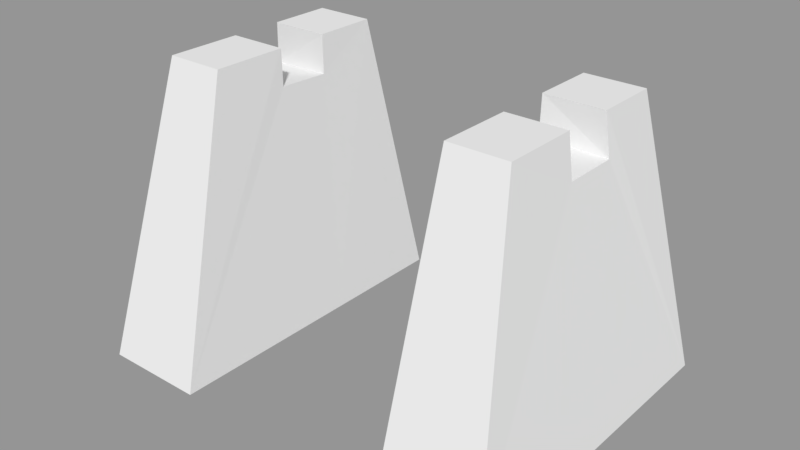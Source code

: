 # Source: arriage.blend  (saved by Blender 2.79.0; exported with 4.5.12 LTS)
import bpy
from mathutils import Matrix  # noqa: F401  (used for matrix-valued properties, if any)

bpy.ops.wm.read_factory_settings(use_empty=True)
scene = bpy.context.scene
scene.name = 'Scene'

# ---- collections
col_collection_1 = bpy.data.collections.new('Collection 1'); scene.collection.children.link(col_collection_1)

# ---- meshes
me_cube_001 = bpy.data.meshes.new('Cube.001')
me_cube_001.from_pydata([(1.307, -1.663, 1.042), (1.096, 0.109, 0.6076), (1.307, -1.663, -0.9905), (1.096, 0.109, -0.5556), (0.6761, -1.663, -0.9905), (0.7357, 0.109, -0.5556), (0.6761, -1.663, 1.042), (0.7357, 0.109, 0.6076), (1.096, 0.109, -0.1741), (0.7357, 0.109, -0.1741), (1.096, 0.109, 0.1519), (0.7357, 0.109, 0.1519), (1.307, -1.663, -0.2188), (1.307, -1.663, 0.1466), (1.12, -0.1433, 0.1394), (1.12, -0.1433, -0.1942), (0.6761, -1.663, 0.1866), (0.6761, -1.663, -0.2035), (0.7312, -0.1238, -0.1714), (0.7312, -0.1108, 0.1518)], [], [(4, 5, 3, 2), (12, 15, 14, 13), (4, 2, 12, 13, 0, 6, 16, 17), (10, 11, 7, 1), (0, 1, 7, 6), (3, 5, 9, 8), (18, 19, 14, 15), (3, 8, 15, 12, 2), (13, 14, 10, 1, 0), (16, 19, 18, 17), (4, 17, 18, 9, 5), (7, 11, 19, 16, 6), (14, 19, 11, 10), (9, 18, 15, 8)])
me_cube_001.use_remesh_preserve_volume = False
me_cube_001.use_remesh_preserve_attributes = False
me_cube_001.use_mirror_vertex_groups = False
me_cube_001.update()

# ---- objects
ob_carriage = bpy.data.objects.new('Carriage', me_cube_001)

# ---- transforms, parenting, visibility, modifiers, constraints
ob_carriage.location = (0.0, 0.0, 0.0)
ob_carriage.rotation_euler = (1.571, -0.0, 0.0)
ob_carriage.lineart.crease_threshold = 0.0
_m = ob_carriage.modifiers.new('Mirror', 'MIRROR')

# ---- collection membership
col_collection_1.objects.link(ob_carriage)

# ---- scene / render settings (as saved in the file)
scene.frame_start = 1; scene.frame_end = 250; scene.frame_set(1)
scene.render.engine = 'BLENDER_EEVEE_NEXT'
scene.render.resolution_percentage = 50
scene.render.dither_intensity = 0.0
scene.cycles.use_denoising = False
scene.cycles.samples = 128
scene.cycles.sampling_pattern = 'TABULATED_SOBOL'
scene.cycles.use_adaptive_sampling = False
scene.cycles.use_light_tree = False
scene.cycles.blur_glossy = 0.0
scene.cycles.sample_clamp_indirect = 0.0
scene.view_settings.view_transform = 'Standard'
bpy.context.view_layer.update()

# ---- added for rendering (the .blend has no active camera and no usable light): camera, sun + grey world if the file has none
cam_auto = bpy.data.cameras.new('AutoCamera')
cam_auto.lens = 50.0
cam_auto.sensor_width = 36.0
cam_auto.clip_end = 1000.0
ob_auto_camera = bpy.data.objects.new('AutoCamera', cam_auto)
scene.collection.objects.link(ob_auto_camera)
ob_auto_camera.location = (3.47448, -4.19537, 2.00249)
ob_auto_camera.rotation_euler = (1.09748, -7.21219e-08, 0.694738)
scene.camera = ob_auto_camera
light_auto_sun = bpy.data.lights.new('AutoSun', 'SUN')
light_auto_sun.energy = 3.0
light_auto_sun.angle = 0.0523599
ob_auto_sun = bpy.data.objects.new('AutoSun', light_auto_sun)
scene.collection.objects.link(ob_auto_sun)
ob_auto_sun.rotation_euler = (0.872665, 0.174533, 0.523599)
if scene.world is None:
    world_auto = bpy.data.worlds.new('AutoWorld')
    world_auto.color = (0.3, 0.3, 0.3)
    scene.world = world_auto
bpy.context.view_layer.update()
